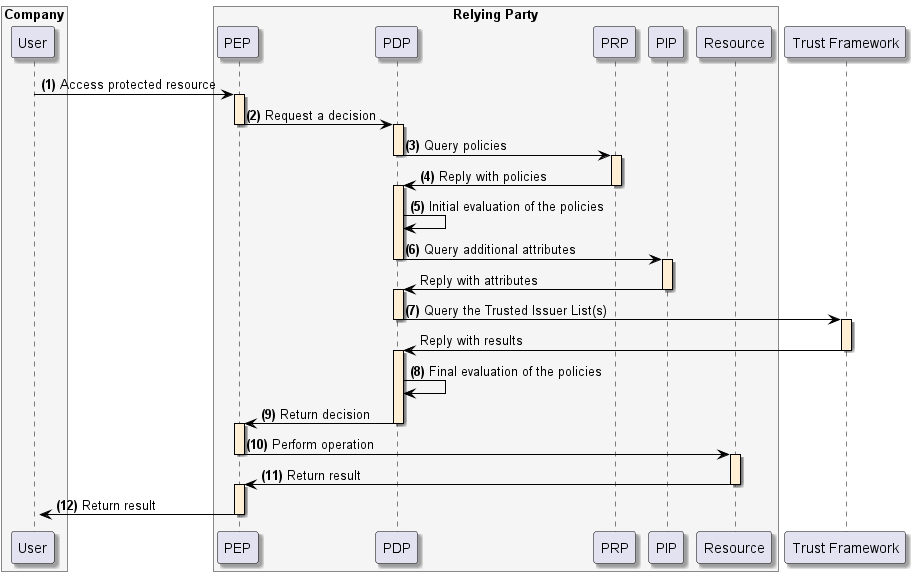

The diagram above was rendered by PlantUML. Its source (embedded in the PNG):
@startuml
skinparam shadowing true
skinparam ParticipantBorderColor black
skinparam arrowcolor black
skinparam SequenceLifeLineBorderColor black
skinparam SequenceLifeLineBackgroundColor PapayaWhip
box "Company" #WhiteSmoke
    participant "User" as user
end box
box "Relying Party" #WhiteSmoke
    participant "PEP" as pep
    participant "PDP" as pdp
    participant "PRP" as prp
    participant "PIP" as pip
    participant "Resource" as resource
end box
participant "Trust Framework" as trust

user -> pep --++: **(1)** Access protected resource

pep -> pdp --++: **(2)** Request a decision

pdp -> prp --++: **(3)** Query policies

prp -> pdp --++: **(4)** Reply with policies

pdp -> pdp: **(5)** Initial evaluation of the policies

pdp -> pip --++: **(6)** Query additional attributes
pip -> pdp --++: Reply with attributes

pdp -> trust --++: **(7)** Query the Trusted Issuer List(s)
trust -> pdp --++: Reply with results

pdp -> pdp: **(8)** Final evaluation of the policies

pdp -> pep --++: **(9)** Return decision

pep -> resource --++: **(10)** Perform operation

resource -> pep --++: **(11)** Return result

pep -> user --++: **(12)** Return result
@enduml